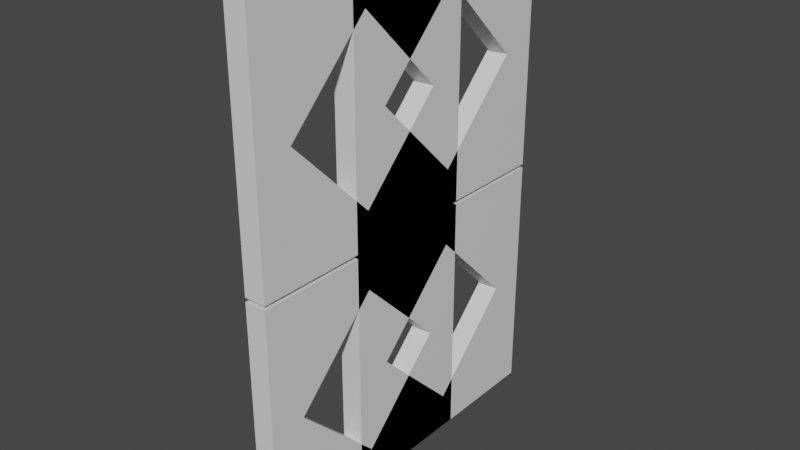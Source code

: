 # Source: totem.blend  (saved by Blender 2.91.10; exported with 4.5.12 LTS)
import bpy
from mathutils import Matrix  # noqa: F401  (used for matrix-valued properties, if any)

bpy.ops.wm.read_factory_settings(use_empty=True)
scene = bpy.context.scene
scene.name = 'Scene'

# ---- collections
col_collection = bpy.data.collections.new('Collection'); scene.collection.children.link(col_collection)

# ---- materials (node trees are filled in below, after node groups)
mat_material = bpy.data.materials.new('Material')
mat_material.alpha_threshold = 0.0
mat_material.use_transparent_shadow = False
mat_material.line_color = (0.0, 0.0, 0.0, 1.0)

# ---- material node trees
mat_material.use_nodes = True; mat_material.node_tree.nodes.clear()
_N = mat_material.node_tree.nodes; _L = mat_material.node_tree.links
n0 = _N.new('ShaderNodeOutputMaterial'); n0.name = 'Material Output'; n0.location = (300, 300)
n1 = _N.new('ShaderNodeBsdfPrincipled'); n1.name = 'Principled BSDF'; n1.location = (10, 300)
n1.distribution = 'GGX'
n1.subsurface_method = 'BURLEY'
n1.inputs[2].default_value = 0.4
n1.inputs[3].default_value = 1.45
n1.inputs[27].default_value = (0.0, 0.0, 0.0, 1.0)
n1.inputs[28].default_value = 1.0
_L.new(n1.outputs[0], n0.inputs[0])
n0.is_active_output = True

# ---- world
world_world = bpy.data.worlds.new('World'); scene.world = world_world
world_world.use_nodes = True; world_world.node_tree.nodes.clear()
_N = world_world.node_tree.nodes; _L = world_world.node_tree.links
n0 = _N.new('ShaderNodeOutputWorld'); n0.name = 'World Output'; n0.location = (300, 300)
n1 = _N.new('ShaderNodeBackground'); n1.name = 'Background'; n1.location = (10, 300)
n1.inputs[0].default_value = (0.05088, 0.05088, 0.05088, 1.0)
_L.new(n1.outputs[0], n0.inputs[0])
n0.is_active_output = True
world_world.color = (0.05088, 0.05088, 0.05088)
world_world.use_sun_shadow = False
world_world.sun_shadow_jitter_overblur = 0.0

# ---- meshes
me_cube = bpy.data.meshes.new('Cube')
me_cube.from_pydata([(1.39, 1.114, -4.032), (-0.6099, 1.114, -4.032), (1.39, -2.886, -4.032), (1.39, -0.8859, -4.032), (-0.6099, -2.886, -4.032), (-0.6099, -0.8859, -4.032), (1.39, -0.8859, -3.437), (-0.6099, -0.8859, -3.437), (1.39, 1.114, -2.032), (1.39, 1.114, -0.032), (-0.6099, 1.114, -2.032), (-0.6099, 1.114, -0.032), (1.39, 0.519, -2.032), (-0.6099, 0.519, -2.032), (1.39, -2.886, -2.032), (1.39, -2.886, -0.032), (1.39, -0.8859, -0.032), (-0.6099, -2.886, -2.032), (-0.6099, -2.886, -0.032), (-0.6099, -0.8859, -0.032), (1.39, -2.291, -2.032), (1.39, -0.8859, -0.627), (-0.6099, -0.8859, -0.627), (-0.6099, -2.291, -2.032)], [], [(5, 7, 13, 10, 1), (1, 0, 3, 5), (1, 10, 8, 0), (12, 13, 7, 6), (0, 8, 12, 6, 3), (5, 4, 17, 23, 7), (4, 5, 3, 2), (3, 5, 7, 6), (4, 2, 14, 17), (20, 6, 7, 23), (2, 3, 6, 20, 14), (19, 11, 10, 13, 22), (8, 12, 13, 10), (11, 19, 16, 9), (11, 9, 8, 10), (12, 21, 22, 13), (9, 16, 21, 12, 8), (19, 22, 23, 17, 18), (14, 17, 23, 20), (18, 15, 16, 19), (16, 21, 22, 19), (18, 17, 14, 15), (20, 23, 22, 21), (15, 14, 20, 21, 16)])
_uv = me_cube.uv_layers.new(name='UVMap')
_uv.uv.foreach_set('vector', [0.375, 0.0, 0.4494, 0.0, 0.625, 0.1756, 0.625, 0.25, 0.375, 0.25, 0.125, 0.5, 0.375, 0.5, 0.375, 0.75, 0.125, 0.75, 0.375, 0.25, 0.625, 0.25, 0.625, 0.5, 0.375, 0.5, 0.625, 0.75, 0.625, 1.0, 0.4494, 1.0, 0.4494, 0.75, 0.375, 0.5, 0.625, 0.5, 0.625, 0.5744, 0.4494, 0.75, 0.375, 0.75, 0.375, 0.0, 0.375, 0.25, 0.625, 0.25, 0.625, 0.1756, 0.4494, 0.0, 0.125, 0.5, 0.125, 0.75, 0.375, 0.75, 0.375, 0.5, 0.375, 0.75, 0.375, 1.0, 0.4494, 1.0, 0.4494, 0.75, 0.375, 0.25, 0.375, 0.5, 0.625, 0.5, 0.625, 0.25, 0.625, 0.75, 0.4494, 0.75, 0.4494, 1.0, 0.625, 1.0, 0.375, 0.5, 0.375, 0.75, 0.4494, 0.75, 0.625, 0.5744, 0.625, 0.5, 0.375, 0.0, 0.375, 0.25, 0.625, 0.25, 0.625, 0.1756, 0.4494, 0.0, 0.625, 0.5, 0.625, 0.5744, 0.875, 0.5744, 0.875, 0.5, 0.125, 0.5, 0.125, 0.75, 0.375, 0.75, 0.375, 0.5, 0.375, 0.25, 0.375, 0.5, 0.625, 0.5, 0.625, 0.25, 0.625, 0.75, 0.4494, 0.75, 0.4494, 1.0, 0.625, 1.0, 0.375, 0.5, 0.375, 0.75, 0.4494, 0.75, 0.625, 0.5744, 0.625, 0.5, 0.375, 0.0, 0.4494, 0.0, 0.625, 0.1756, 0.625, 0.25, 0.375, 0.25, 0.625, 0.5, 0.875, 0.5, 0.875, 0.5744, 0.625, 0.5744, 0.125, 0.5, 0.375, 0.5, 0.375, 0.75, 0.125, 0.75, 0.375, 0.75, 0.4494, 0.75, 0.4494, 1.0, 0.375, 1.0, 0.375, 0.25, 0.625, 0.25, 0.625, 0.5, 0.375, 0.5, 0.625, 0.75, 0.625, 1.0, 0.4494, 1.0, 0.4494, 0.75, 0.375, 0.5, 0.625, 0.5, 0.625, 0.5744, 0.4494, 0.75, 0.375, 0.75])
me_cube.materials.append(mat_material)
me_cube.use_remesh_preserve_volume = False
me_cube.use_remesh_preserve_attributes = False
me_cube.use_mirror_vertex_groups = False
me_cube.update()

# ---- objects
ob_cube = bpy.data.objects.new('Cube', me_cube)

# ---- transforms, parenting, visibility, modifiers, constraints
ob_cube.location = (-0.06875, -0.01019, 4.546)
ob_cube.scale = (0.1762, 1.0, 1.0)
ob_cube.lock_rotations_4d = False
ob_cube.empty_display_type = 'ARROWS'
ob_cube.lineart.crease_threshold = 0.0
_m = ob_cube.modifiers.new('Mirror', 'MIRROR')
_m.use_axis = (False, True, True)

# ---- collection membership
col_collection.objects.link(ob_cube)

# ---- scene / render settings (as saved in the file)
scene.frame_start = 1; scene.frame_end = 250; scene.frame_set(1)
scene.render.engine = 'BLENDER_EEVEE_NEXT'
scene.cycles.use_denoising = False
scene.cycles.samples = 128
scene.cycles.sampling_pattern = 'TABULATED_SOBOL'
scene.cycles.use_adaptive_sampling = False
scene.cycles.use_light_tree = False
scene.view_settings.view_transform = 'Filmic'
bpy.context.view_layer.update()

# ---- added for rendering (the .blend has no active camera and no usable light): camera, sun
cam_auto = bpy.data.cameras.new('AutoCamera')
cam_auto.lens = 50.0
cam_auto.sensor_width = 36.0
cam_auto.clip_end = 1000.0
ob_auto_camera = bpy.data.objects.new('AutoCamera', cam_auto)
scene.collection.objects.link(ob_auto_camera)
ob_auto_camera.location = (9.18102, -11.0274, 11.8905)
ob_auto_camera.rotation_euler = (1.09748, -7.21219e-08, 0.694738)
scene.camera = ob_auto_camera
light_auto_sun = bpy.data.lights.new('AutoSun', 'SUN')
light_auto_sun.energy = 3.0
light_auto_sun.angle = 0.0523599
ob_auto_sun = bpy.data.objects.new('AutoSun', light_auto_sun)
scene.collection.objects.link(ob_auto_sun)
ob_auto_sun.rotation_euler = (0.872665, 0.174533, 0.523599)
bpy.context.view_layer.update()
